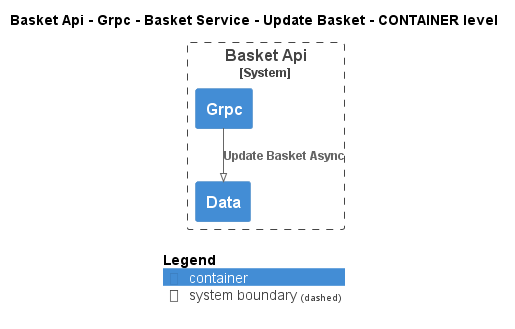

The diagram above was rendered by PlantUML. Its source (embedded in the PNG):
@startuml
!pragma layout smetana
!include ..\..\..\..\..\..\..\..\.c4s\C4_Container.puml

AddElementTag("state:new", $bgColor=green, $fontColor=#ffffff, $borderColor=green, $shadowing="False")
AddElementTag("state:changed", $bgColor=orange, $fontColor=#ffffff, $borderColor=orange, $shadowing="False")
AddElementTag("state:removed", $bgColor=red, $fontColor=#ffffff, $borderColor=red, $shadowing="False")

AddRelTag("state:new", $textColor=green, $lineColor=green)
AddRelTag("state:changed", $textColor=orange, $lineColor=orange)
AddRelTag("state:removed", $textColor=red, $lineColor=red)

SHOW_PERSON_PORTRAIT()
LAYOUT_TOP_DOWN()

skinparam linetype polyline

title Basket Api - Grpc - Basket Service - Update Basket - CONTAINER level


System_Boundary(dotnet.eShop.Architecture.SoftwareSystems.BasketApi, "Basket Api") {
    Container(dotnet.eShop.Architecture.SoftwareSystems.BasketApi.Containers.Grpc, "Grpc", "", "")
    Container(dotnet.eShop.Architecture.SoftwareSystems.BasketApi.Containers.Data, "Data", "", "")
}


Rel(dotnet.eShop.Architecture.SoftwareSystems.BasketApi.Containers.Grpc, dotnet.eShop.Architecture.SoftwareSystems.BasketApi.Containers.Data, "Update Basket Async")


SHOW_LEGEND()
@enduml